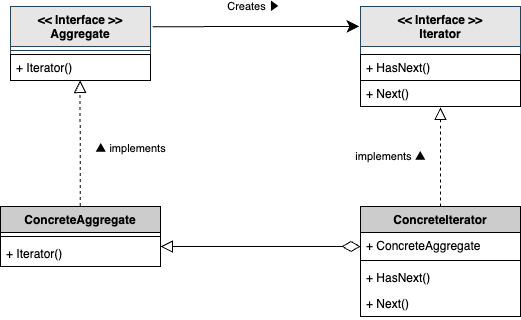

The diagram above was exported from draw.io. Its source (the exported page's mxGraphModel, read from the mxfile embedded in the PNG):
<mxGraphModel dx="698" dy="284" grid="1" gridSize="10" guides="1" tooltips="1" connect="1" arrows="1" fold="1" page="1" pageScale="1" pageWidth="827" pageHeight="1169" background="#ffffff" math="0" shadow="0">
  <root>
    <mxCell id="0" />
    <mxCell id="1" parent="0" />
    <mxCell id="2" value="&lt;&lt; Interface &gt;&gt;&#10;Aggregate" style="swimlane;fontStyle=1;align=center;verticalAlign=top;childLayout=stackLayout;horizontal=1;startSize=40;horizontalStack=0;resizeParent=1;resizeParentMax=0;resizeLast=0;collapsible=1;marginBottom=0;fillColor=#E6E6E6;strokeColor=#23445d;fontColor=#000000;" parent="1" vertex="1">
      <mxGeometry x="170" y="120" width="140" height="74" as="geometry" />
    </mxCell>
    <mxCell id="4" value="" style="line;strokeWidth=1;fillColor=none;align=left;verticalAlign=middle;spacingTop=-1;spacingLeft=3;spacingRight=3;rotatable=0;labelPosition=right;points=[];portConstraint=eastwest;strokeColor=inherit;" parent="2" vertex="1">
      <mxGeometry y="40" width="140" height="8" as="geometry" />
    </mxCell>
    <mxCell id="5" value="+ Iterator()" style="text;strokeColor=#000000;fillColor=none;align=left;verticalAlign=top;spacingLeft=4;spacingRight=4;overflow=hidden;rotatable=0;points=[[0,0.5],[1,0.5]];portConstraint=eastwest;fontColor=#000000;" parent="2" vertex="1">
      <mxGeometry y="48" width="140" height="26" as="geometry" />
    </mxCell>
    <mxCell id="9" value="&lt;&lt; Interface &gt;&gt;&#10;Iterator" style="swimlane;fontStyle=1;align=center;verticalAlign=top;childLayout=stackLayout;horizontal=1;startSize=40;horizontalStack=0;resizeParent=1;resizeParentMax=0;resizeLast=0;collapsible=1;marginBottom=0;fillColor=#E6E6E6;strokeColor=#23445d;fontColor=#000000;" parent="1" vertex="1">
      <mxGeometry x="520" y="120" width="160" height="100" as="geometry" />
    </mxCell>
    <mxCell id="10" value="" style="line;strokeWidth=1;fillColor=none;align=left;verticalAlign=middle;spacingTop=-1;spacingLeft=3;spacingRight=3;rotatable=0;labelPosition=right;points=[];portConstraint=eastwest;strokeColor=none;" parent="9" vertex="1">
      <mxGeometry y="40" width="160" height="8" as="geometry" />
    </mxCell>
    <mxCell id="11" value="+ HasNext()" style="text;strokeColor=#000000;fillColor=none;align=left;verticalAlign=top;spacingLeft=4;spacingRight=4;overflow=hidden;rotatable=0;points=[[0,0.5],[1,0.5]];portConstraint=eastwest;fontColor=#000000;" parent="9" vertex="1">
      <mxGeometry y="48" width="160" height="26" as="geometry" />
    </mxCell>
    <mxCell id="13" value="+ Next()" style="text;strokeColor=#000000;fillColor=none;align=left;verticalAlign=top;spacingLeft=4;spacingRight=4;overflow=hidden;rotatable=0;points=[[0,0.5],[1,0.5]];portConstraint=eastwest;fontColor=#000000;fontStyle=0" parent="9" vertex="1">
      <mxGeometry y="74" width="160" height="26" as="geometry" />
    </mxCell>
    <mxCell id="17" value="" style="endArrow=classic;html=1;strokeColor=#000000;fontColor=#000000;exitX=1.016;exitY=0.273;exitDx=0;exitDy=0;exitPerimeter=0;entryX=-0.007;entryY=0.199;entryDx=0;entryDy=0;entryPerimeter=0;endSize=10;" parent="1" source="2" target="9" edge="1">
      <mxGeometry relative="1" as="geometry">
        <mxPoint x="380" y="200" as="sourcePoint" />
        <mxPoint x="480" y="200" as="targetPoint" />
      </mxGeometry>
    </mxCell>
    <mxCell id="18" value="Creates ▶" style="edgeLabel;resizable=0;html=1;align=center;verticalAlign=middle;labelBackgroundColor=#FFFFFF;strokeColor=#000000;fontColor=#000000;fillColor=none;" parent="17" connectable="0" vertex="1">
      <mxGeometry relative="1" as="geometry">
        <mxPoint x="-3" y="-20" as="offset" />
      </mxGeometry>
    </mxCell>
    <mxCell id="22" value="ConcreteAggregate" style="swimlane;fontStyle=1;align=center;verticalAlign=top;childLayout=stackLayout;horizontal=1;startSize=26;horizontalStack=0;resizeParent=1;resizeParentMax=0;resizeLast=0;collapsible=1;marginBottom=0;fillColor=#CCCCCC;fontColor=#000000;strokeColor=#000000;" parent="1" vertex="1">
      <mxGeometry x="160" y="320" width="160" height="60" as="geometry" />
    </mxCell>
    <mxCell id="24" value="" style="line;strokeWidth=1;fillColor=none;align=left;verticalAlign=middle;spacingTop=-1;spacingLeft=3;spacingRight=3;rotatable=0;labelPosition=right;points=[];portConstraint=eastwest;strokeColor=inherit;" parent="22" vertex="1">
      <mxGeometry y="26" width="160" height="8" as="geometry" />
    </mxCell>
    <mxCell id="29" value="+ Iterator()" style="text;strokeColor=none;fillColor=none;align=left;verticalAlign=top;spacingLeft=4;spacingRight=4;overflow=hidden;rotatable=0;points=[[0,0.5],[1,0.5]];portConstraint=eastwest;fontColor=#000000;" parent="22" vertex="1">
      <mxGeometry y="34" width="160" height="26" as="geometry" />
    </mxCell>
    <mxCell id="38" value="ConcreteIterator" style="swimlane;fontStyle=1;align=center;verticalAlign=top;childLayout=stackLayout;horizontal=1;startSize=26;horizontalStack=0;resizeParent=1;resizeParentMax=0;resizeLast=0;collapsible=1;marginBottom=0;fillColor=#CCCCCC;fontColor=#000000;strokeColor=#000000;" parent="1" vertex="1">
      <mxGeometry x="520" y="320" width="160" height="110" as="geometry" />
    </mxCell>
    <mxCell id="39" value="+ ConcreteAggregate" style="text;strokeColor=none;fillColor=none;align=left;verticalAlign=top;spacingLeft=4;spacingRight=4;overflow=hidden;rotatable=0;points=[[0,0.5],[1,0.5]];portConstraint=eastwest;fontColor=#000000;" parent="38" vertex="1">
      <mxGeometry y="26" width="160" height="24" as="geometry" />
    </mxCell>
    <mxCell id="41" value="" style="line;strokeWidth=1;fillColor=none;align=left;verticalAlign=middle;spacingTop=-1;spacingLeft=3;spacingRight=3;rotatable=0;labelPosition=right;points=[];portConstraint=eastwest;strokeColor=inherit;" parent="38" vertex="1">
      <mxGeometry y="50" width="160" height="8" as="geometry" />
    </mxCell>
    <mxCell id="42" value="+ HasNext()" style="text;strokeColor=none;fillColor=none;align=left;verticalAlign=top;spacingLeft=4;spacingRight=4;overflow=hidden;rotatable=0;points=[[0,0.5],[1,0.5]];portConstraint=eastwest;fontColor=#000000;" parent="38" vertex="1">
      <mxGeometry y="58" width="160" height="26" as="geometry" />
    </mxCell>
    <mxCell id="43" value="+ Next()" style="text;strokeColor=none;fillColor=none;align=left;verticalAlign=top;spacingLeft=4;spacingRight=4;overflow=hidden;rotatable=0;points=[[0,0.5],[1,0.5]];portConstraint=eastwest;fontColor=#000000;" parent="38" vertex="1">
      <mxGeometry y="84" width="160" height="26" as="geometry" />
    </mxCell>
    <mxCell id="46" value="" style="endArrow=block;html=1;fontColor=#000000;entryX=0.499;entryY=1.022;entryDx=0;entryDy=0;entryPerimeter=0;exitX=0.5;exitY=0;exitDx=0;exitDy=0;strokeColor=#000000;endFill=0;endSize=10;dashed=1;" parent="1" edge="1">
      <mxGeometry width="50" height="50" relative="1" as="geometry">
        <mxPoint x="239.72" y="319.43" as="sourcePoint" />
        <mxPoint x="239.58000000000013" y="194.002" as="targetPoint" />
      </mxGeometry>
    </mxCell>
    <mxCell id="50" value="▲ implements" style="edgeLabel;html=1;align=center;verticalAlign=middle;resizable=0;points=[];" parent="46" vertex="1" connectable="0">
      <mxGeometry x="-0.0778" y="1" relative="1" as="geometry">
        <mxPoint x="51" as="offset" />
      </mxGeometry>
    </mxCell>
    <mxCell id="47" value="&lt;span style=&quot;color: rgb(0, 0, 0);&quot;&gt;implements&amp;nbsp;&lt;/span&gt;&lt;span style=&quot;color: rgb(0, 0, 0);&quot;&gt;▲&lt;/span&gt;" style="endArrow=block;html=1;fontColor=#000000;entryX=0.5;entryY=1.038;entryDx=0;entryDy=0;entryPerimeter=0;exitX=0.5;exitY=0;exitDx=0;exitDy=0;strokeColor=#000000;endFill=0;endSize=10;dashed=1;" parent="1" source="38" target="13" edge="1">
      <mxGeometry x="0.01" y="50" width="50" height="50" relative="1" as="geometry">
        <mxPoint x="250" y="330" as="sourcePoint" />
        <mxPoint x="249.83999999999992" y="204.572" as="targetPoint" />
        <mxPoint as="offset" />
      </mxGeometry>
    </mxCell>
    <mxCell id="48" value="" style="endArrow=block;html=1;fontColor=#000000;strokeColor=#000000;endFill=0;endSize=10;startArrow=diamondThin;startFill=0;startSize=16;exitX=0;exitY=0.5;exitDx=0;exitDy=0;entryX=1;entryY=0.5;entryDx=0;entryDy=0;" parent="1" edge="1">
      <mxGeometry width="50" height="50" relative="1" as="geometry">
        <mxPoint x="520" y="360.0000000000001" as="sourcePoint" />
        <mxPoint x="320" y="360.0000000000001" as="targetPoint" />
      </mxGeometry>
    </mxCell>
  </root>
</mxGraphModel>